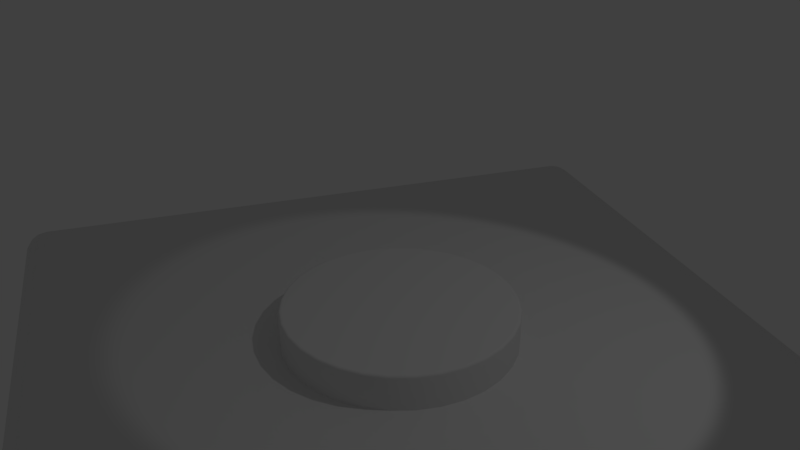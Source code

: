 # Source: vignette.blend  (saved by Blender 2.79.0; exported with 4.5.12 LTS)
import bpy
from mathutils import Matrix  # noqa: F401  (used for matrix-valued properties, if any)

bpy.ops.wm.read_factory_settings(use_empty=True)
scene = bpy.context.scene
scene.name = 'Scene'

# ---- collections
col_collection_1 = bpy.data.collections.new('Collection 1'); scene.collection.children.link(col_collection_1)

# ---- materials (node trees are filled in below, after node groups)
mat_marble = bpy.data.materials.new('Marble')
mat_marble.alpha_threshold = 0.0
mat_marble.use_transparent_shadow = False
mat_marble.roughness = 0.5
mat_wood = bpy.data.materials.new('Wood')
mat_wood.alpha_threshold = 0.0
mat_wood.use_transparent_shadow = False
mat_wood.roughness = 0.5
mat_wood.line_color = (0.0, 0.0, 0.0, 1.0)

# ---- node groups
ng_auto_smooth = bpy.data.node_groups.new('Auto Smooth', 'GeometryNodeTree')
_s = ng_auto_smooth.interface.new_socket(name='Geometry', in_out='OUTPUT', socket_type='NodeSocketGeometry')
_s = ng_auto_smooth.interface.new_socket(name='Geometry', in_out='INPUT', socket_type='NodeSocketGeometry')
_s = ng_auto_smooth.interface.new_socket(name='Angle', in_out='INPUT', socket_type='NodeSocketFloat')
_s.subtype = 'ANGLE'
_s.min_value = 0.0
_s.max_value = 3.142
ng_auto_smooth.is_modifier = True
_N = ng_auto_smooth.nodes; _L = ng_auto_smooth.links
n0 = _N.new('NodeGroupOutput'); n0.name = 'Group Output'; n0.location = (480, -100)
n1 = _N.new('NodeGroupInput'); n1.name = 'Group Input'; n1.location = (-420, -300)
n2 = _N.new('NodeGroupInput'); n2.name = 'Group Input.001'; n2.location = (-60, -100)
n3 = _N.new('GeometryNodeSetShadeSmooth'); n3.name = 'Set Shade Smooth'; n3.location = (120, -100)
n3.domain = 'EDGE'
n4 = _N.new('GeometryNodeSetShadeSmooth'); n4.name = 'Set Shade Smooth.001'; n4.location = (300, -100)
n5 = _N.new('GeometryNodeInputMeshEdgeAngle'); n5.name = 'Edge Angle'; n5.location = (-420, -220)
n6 = _N.new('GeometryNodeInputEdgeSmooth'); n6.name = 'Is Edge Smooth'; n6.location = (-60, -160)
n7 = _N.new('GeometryNodeInputShadeSmooth'); n7.name = 'Is Face Smooth'; n7.location = (-240, -340)
n8 = _N.new('FunctionNodeBooleanMath'); n8.name = 'Boolean Math'; n8.location = (-60, -220)
n9 = _N.new('FunctionNodeCompare'); n9.name = 'Compare'; n9.location = (-240, -180)
n9.operation = 'LESS_EQUAL'
_L.new(n5.outputs[0], n9.inputs[0])
_L.new(n4.outputs[0], n0.inputs[0])
_L.new(n1.outputs[1], n9.inputs[1])
_L.new(n9.outputs[0], n8.inputs[0])
_L.new(n7.outputs[0], n8.inputs[1])
_L.new(n2.outputs[0], n3.inputs[0])
_L.new(n6.outputs[0], n3.inputs[1])
_L.new(n3.outputs[0], n4.inputs[0])
_L.new(n8.outputs[0], n3.inputs[2])
n0.is_active_output = True

# ---- material node trees

# ---- world
world_world = bpy.data.worlds.new('World'); scene.world = world_world
world_world.color = (0.05088, 0.05088, 0.05088)
world_world.use_sun_shadow = False
world_world.sun_shadow_jitter_overblur = 0.0
world_world.cycles.sampling_method = 'MANUAL'

# ---- cameras
cam_camera = bpy.data.cameras.new('Camera')
cam_camera.clip_end = 100.0
cam_camera.lens = 35.0
cam_camera.sensor_width = 32.0
cam_camera.sensor_height = 18.0
cam_camera.ortho_scale = 7.314
cam_camera.dof.focus_distance = 0.0
cam_camera.dof.aperture_fstop = 128.0

# ---- lights
light_spot = bpy.data.lights.new('Spot', 'SPOT')
light_spot.transmission_factor = 0.0
light_spot.cutoff_distance = 20.0
light_spot.energy = 100.0
light_spot.shadow_buffer_clip_start = 1.0
light_spot.shadow_soft_size = 0.1
light_spot.shadow_maximum_resolution = 0.006
light_spot.use_absolute_resolution = True

# ---- meshes
me_pedestal = bpy.data.meshes.new('Pedestal')
me_pedestal.from_pydata([(1.937e-07, 1.604, 0.0), (-0.3129, 1.573, 0.0), (-0.6137, 1.482, 0.0), (-0.891, 1.333, 0.0), (-1.134, 1.134, 0.0), (-1.333, 0.891, 0.0), (-1.482, 0.6137, 0.0), (-1.573, 0.3129, 0.0), (-1.604, -3.427e-07, 0.0), (-1.573, -0.3129, 0.0), (-1.482, -0.6137, 0.0), (-1.333, -0.891, 0.0), (-1.134, -1.134, 0.0), (-0.891, -1.333, 0.0), (-0.6137, -1.482, 0.0), (-0.3129, -1.573, 0.0), (7.153e-07, -1.604, 0.0), (0.3129, -1.573, 0.0), (0.6137, -1.482, 0.0), (0.891, -1.333, 0.0), (1.134, -1.134, 0.0), (1.333, -0.891, 0.0), (1.482, -0.6137, 0.0), (1.573, -0.3129, 0.0), (1.604, 1.073e-06, 0.0), (1.573, 0.3129, 0.0), (1.482, 0.6137, 0.0), (1.333, 0.891, 0.0), (1.134, 1.134, 0.0), (0.891, 1.333, 0.0), (0.6137, 1.482, 0.0), (0.3129, 1.573, 0.0), (2.384e-07, 1.557, 0.4923), (1.937e-07, 1.604, 0.4583), (2.086e-07, 1.583, 0.4897), (2.086e-07, 1.594, 0.4824), (1.937e-07, 1.601, 0.4713), (-0.3129, 1.573, 0.4583), (-0.3038, 1.527, 0.4923), (-0.3124, 1.57, 0.4713), (-0.3109, 1.563, 0.4824), (-0.3087, 1.552, 0.4897), (-0.6137, 1.482, 0.4583), (-0.596, 1.439, 0.4923), (-0.6127, 1.479, 0.4713), (-0.6099, 1.472, 0.4824), (-0.6056, 1.462, 0.4897), (-0.891, 1.333, 0.4583), (-0.8652, 1.295, 0.4923), (-0.8895, 1.331, 0.4713), (-0.8854, 1.325, 0.4824), (-0.8792, 1.316, 0.4897), (-1.134, 1.134, 0.4583), (-1.101, 1.101, 0.4923), (-1.132, 1.132, 0.4713), (-1.127, 1.127, 0.4824), (-1.119, 1.119, 0.4897), (-1.333, 0.891, 0.4583), (-1.295, 0.8652, 0.4923), (-1.331, 0.8895, 0.4713), (-1.325, 0.8854, 0.4824), (-1.316, 0.8792, 0.4897), (-1.482, 0.6137, 0.4583), (-1.439, 0.596, 0.4923), (-1.479, 0.6127, 0.4713), (-1.472, 0.6099, 0.4824), (-1.462, 0.6056, 0.4897), (-1.573, 0.3129, 0.4583), (-1.527, 0.3038, 0.4923), (-1.57, 0.3124, 0.4713), (-1.563, 0.3109, 0.4824), (-1.552, 0.3087, 0.4897), (-1.604, -3.427e-07, 0.4583), (-1.557, -3.874e-07, 0.4923), (-1.601, -3.427e-07, 0.4713), (-1.594, -3.576e-07, 0.4824), (-1.583, -3.576e-07, 0.4897), (-1.573, -0.3129, 0.4583), (-1.527, -0.3038, 0.4923), (-1.57, -0.3124, 0.4713), (-1.563, -0.3109, 0.4824), (-1.552, -0.3087, 0.4897), (-1.482, -0.6137, 0.4583), (-1.439, -0.596, 0.4923), (-1.479, -0.6127, 0.4713), (-1.472, -0.6099, 0.4824), (-1.462, -0.6056, 0.4897), (-1.333, -0.891, 0.4583), (-1.295, -0.8652, 0.4923), (-1.331, -0.8895, 0.4713), (-1.325, -0.8854, 0.4824), (-1.316, -0.8792, 0.4897), (-1.134, -1.134, 0.4583), (-1.101, -1.101, 0.4923), (-1.132, -1.132, 0.4713), (-1.127, -1.127, 0.4824), (-1.119, -1.119, 0.4897), (-0.891, -1.333, 0.4583), (-0.8652, -1.295, 0.4923), (-0.8895, -1.331, 0.4713), (-0.8854, -1.325, 0.4824), (-0.8792, -1.316, 0.4897), (-0.6137, -1.482, 0.4583), (-0.596, -1.439, 0.4923), (-0.6127, -1.479, 0.4713), (-0.6099, -1.472, 0.4824), (-0.6056, -1.462, 0.4897), (-0.3129, -1.573, 0.4583), (-0.3038, -1.527, 0.4923), (-0.3124, -1.57, 0.4713), (-0.3109, -1.563, 0.4824), (-0.3087, -1.552, 0.4897), (7.153e-07, -1.604, 0.4583), (7.004e-07, -1.557, 0.4923), (7.153e-07, -1.601, 0.4713), (7.153e-07, -1.594, 0.4824), (7.004e-07, -1.583, 0.4897), (0.3129, -1.573, 0.4583), (0.3038, -1.527, 0.4923), (0.3124, -1.57, 0.4713), (0.3109, -1.563, 0.4824), (0.3087, -1.552, 0.4897), (0.6137, -1.482, 0.4583), (0.596, -1.439, 0.4923), (0.6127, -1.479, 0.4713), (0.6099, -1.472, 0.4824), (0.6056, -1.462, 0.4897), (0.891, -1.333, 0.4583), (0.8652, -1.295, 0.4923), (0.8895, -1.331, 0.4713), (0.8854, -1.325, 0.4824), (0.8792, -1.316, 0.4897), (1.134, -1.134, 0.4583), (1.101, -1.101, 0.4923), (1.132, -1.132, 0.4713), (1.127, -1.127, 0.4824), (1.119, -1.119, 0.4897), (1.333, -0.891, 0.4583), (1.295, -0.8652, 0.4923), (1.331, -0.8895, 0.4713), (1.325, -0.8854, 0.4824), (1.316, -0.8792, 0.4897), (1.482, -0.6137, 0.4583), (1.439, -0.596, 0.4923), (1.479, -0.6127, 0.4713), (1.472, -0.6099, 0.4824), (1.462, -0.6056, 0.4897), (1.573, -0.3129, 0.4583), (1.527, -0.3038, 0.4923), (1.57, -0.3124, 0.4713), (1.563, -0.3109, 0.4824), (1.552, -0.3087, 0.4897), (1.604, 1.073e-06, 0.4583), (1.557, 9.984e-07, 0.4923), (1.601, 1.073e-06, 0.4713), (1.594, 1.058e-06, 0.4824), (1.583, 1.043e-06, 0.4897), (1.573, 0.3129, 0.4583), (1.527, 0.3038, 0.4923), (1.57, 0.3124, 0.4713), (1.563, 0.3109, 0.4824), (1.552, 0.3087, 0.4897), (1.482, 0.6137, 0.4583), (1.439, 0.596, 0.4923), (1.479, 0.6127, 0.4713), (1.472, 0.6099, 0.4824), (1.462, 0.6056, 0.4897), (1.333, 0.891, 0.4583), (1.295, 0.8652, 0.4923), (1.331, 0.8895, 0.4713), (1.325, 0.8854, 0.4824), (1.316, 0.8792, 0.4897), (1.134, 1.134, 0.4583), (1.101, 1.101, 0.4923), (1.132, 1.132, 0.4713), (1.127, 1.127, 0.4824), (1.119, 1.119, 0.4897), (0.891, 1.333, 0.4583), (0.8652, 1.295, 0.4923), (0.8895, 1.331, 0.4713), (0.8854, 1.325, 0.4824), (0.8792, 1.316, 0.4897), (0.6137, 1.482, 0.4583), (0.596, 1.439, 0.4923), (0.6127, 1.479, 0.4713), (0.6099, 1.472, 0.4824), (0.6056, 1.462, 0.4897), (0.3129, 1.573, 0.4583), (0.3038, 1.527, 0.4923), (0.3124, 1.57, 0.4713), (0.3109, 1.563, 0.4824), (0.3087, 1.552, 0.4897), (-0.3062, 1.539, 0.4923), (2.235e-07, 1.569, 0.4923), (-0.6006, 1.45, 0.4923), (-0.8719, 1.305, 0.4923), (-1.11, 1.11, 0.4923), (-1.305, 0.8719, 0.4923), (-1.45, 0.6006, 0.4923), (-1.539, 0.3062, 0.4923), (-1.569, -3.725e-07, 0.4923), (-1.539, -0.3062, 0.4923), (-1.45, -0.6006, 0.4923), (-1.305, -0.8719, 0.4923), (-1.11, -1.11, 0.4923), (-0.8719, -1.305, 0.4923), (-0.6006, -1.45, 0.4923), (-0.3062, -1.539, 0.4923), (7.004e-07, -1.569, 0.4923), (0.3062, -1.539, 0.4923), (0.6006, -1.45, 0.4923), (0.8719, -1.305, 0.4923), (1.11, -1.11, 0.4923), (1.305, -0.8719, 0.4923), (1.45, -0.6006, 0.4923), (1.539, -0.3062, 0.4923), (1.569, 1.013e-06, 0.4923), (1.539, 0.3062, 0.4923), (1.45, 0.6006, 0.4923), (1.305, 0.8719, 0.4923), (1.11, 1.11, 0.4923), (0.8719, 1.305, 0.4923), (0.6006, 1.45, 0.4923), (0.3062, 1.539, 0.4923)], [], [(7, 8, 72, 67), (21, 22, 142, 137), (8, 9, 77, 72), (22, 23, 147, 142), (9, 10, 82, 77), (23, 24, 152, 147), (10, 11, 87, 82), (24, 25, 157, 152), (11, 12, 92, 87), (25, 26, 162, 157), (12, 13, 97, 92), (26, 27, 167, 162), (13, 14, 102, 97), (27, 28, 172, 167), (14, 15, 107, 102), (1, 2, 42, 37), (28, 29, 177, 172), (15, 16, 112, 107), (2, 3, 47, 42), (29, 30, 182, 177), (16, 17, 117, 112), (3, 4, 52, 47), (30, 31, 187, 182), (17, 18, 122, 117), (4, 5, 57, 52), (18, 19, 127, 122), (5, 6, 62, 57), (0, 1, 37, 33), (19, 20, 132, 127), (6, 7, 67, 62), (20, 21, 137, 132), (31, 0, 33, 187), (192, 193, 34, 41), (41, 34, 35, 40), (40, 35, 36, 39), (39, 36, 33, 37), (194, 192, 41, 46), (46, 41, 40, 45), (45, 40, 39, 44), (44, 39, 37, 42), (195, 194, 46, 51), (51, 46, 45, 50), (50, 45, 44, 49), (49, 44, 42, 47), (196, 195, 51, 56), (56, 51, 50, 55), (55, 50, 49, 54), (54, 49, 47, 52), (197, 196, 56, 61), (61, 56, 55, 60), (60, 55, 54, 59), (59, 54, 52, 57), (198, 197, 61, 66), (66, 61, 60, 65), (65, 60, 59, 64), (64, 59, 57, 62), (199, 198, 66, 71), (71, 66, 65, 70), (70, 65, 64, 69), (69, 64, 62, 67), (200, 199, 71, 76), (76, 71, 70, 75), (75, 70, 69, 74), (74, 69, 67, 72), (201, 200, 76, 81), (81, 76, 75, 80), (80, 75, 74, 79), (79, 74, 72, 77), (202, 201, 81, 86), (86, 81, 80, 85), (85, 80, 79, 84), (84, 79, 77, 82), (203, 202, 86, 91), (91, 86, 85, 90), (90, 85, 84, 89), (89, 84, 82, 87), (204, 203, 91, 96), (96, 91, 90, 95), (95, 90, 89, 94), (94, 89, 87, 92), (205, 204, 96, 101), (101, 96, 95, 100), (100, 95, 94, 99), (99, 94, 92, 97), (206, 205, 101, 106), (106, 101, 100, 105), (105, 100, 99, 104), (104, 99, 97, 102), (207, 206, 106, 111), (111, 106, 105, 110), (110, 105, 104, 109), (109, 104, 102, 107), (208, 207, 111, 116), (116, 111, 110, 115), (115, 110, 109, 114), (114, 109, 107, 112), (209, 208, 116, 121), (121, 116, 115, 120), (120, 115, 114, 119), (119, 114, 112, 117), (210, 209, 121, 126), (126, 121, 120, 125), (125, 120, 119, 124), (124, 119, 117, 122), (211, 210, 126, 131), (131, 126, 125, 130), (130, 125, 124, 129), (129, 124, 122, 127), (212, 211, 131, 136), (136, 131, 130, 135), (135, 130, 129, 134), (134, 129, 127, 132), (213, 212, 136, 141), (141, 136, 135, 140), (140, 135, 134, 139), (139, 134, 132, 137), (214, 213, 141, 146), (146, 141, 140, 145), (145, 140, 139, 144), (144, 139, 137, 142), (215, 214, 146, 151), (151, 146, 145, 150), (150, 145, 144, 149), (149, 144, 142, 147), (216, 215, 151, 156), (156, 151, 150, 155), (155, 150, 149, 154), (154, 149, 147, 152), (217, 216, 156, 161), (161, 156, 155, 160), (160, 155, 154, 159), (159, 154, 152, 157), (218, 217, 161, 166), (166, 161, 160, 165), (165, 160, 159, 164), (164, 159, 157, 162), (219, 218, 166, 171), (171, 166, 165, 170), (170, 165, 164, 169), (169, 164, 162, 167), (220, 219, 171, 176), (176, 171, 170, 175), (175, 170, 169, 174), (174, 169, 167, 172), (221, 220, 176, 181), (181, 176, 175, 180), (180, 175, 174, 179), (179, 174, 172, 177), (222, 221, 181, 186), (186, 181, 180, 185), (185, 180, 179, 184), (184, 179, 177, 182), (223, 222, 186, 191), (191, 186, 185, 190), (190, 185, 184, 189), (189, 184, 182, 187), (193, 223, 191, 34), (34, 191, 190, 35), (35, 190, 189, 36), (36, 189, 187, 33), (38, 43, 48, 53, 58, 63, 68, 73, 78, 83, 88, 93, 98, 103, 108, 113, 118, 123, 128, 133, 138, 143, 148, 153, 158, 163, 168, 173, 178, 183, 188, 32), (38, 32, 193, 192), (43, 38, 192, 194), (48, 43, 194, 195), (53, 48, 195, 196), (58, 53, 196, 197), (63, 58, 197, 198), (68, 63, 198, 199), (73, 68, 199, 200), (78, 73, 200, 201), (83, 78, 201, 202), (88, 83, 202, 203), (93, 88, 203, 204), (98, 93, 204, 205), (103, 98, 205, 206), (108, 103, 206, 207), (113, 108, 207, 208), (118, 113, 208, 209), (123, 118, 209, 210), (128, 123, 210, 211), (133, 128, 211, 212), (138, 133, 212, 213), (143, 138, 213, 214), (148, 143, 214, 215), (153, 148, 215, 216), (158, 153, 216, 217), (163, 158, 217, 218), (168, 163, 218, 219), (173, 168, 219, 220), (178, 173, 220, 221), (183, 178, 221, 222), (188, 183, 222, 223), (32, 188, 223, 193), (1, 0, 31, 30, 29, 28, 27, 26, 25, 24, 23, 22, 21, 20, 19, 18, 17, 16, 15, 14, 13, 12, 11, 10, 9, 8, 7, 6, 5, 4, 3, 2)])
me_pedestal.polygons.foreach_set('use_smooth', [True] * 194)
_uv = me_pedestal.uv_layers.new(name='UVMap')
_uv.uv.foreach_set('vector', [-0.375, 0.3473, -0.5, 0.3473, -0.5, 0.1666, -0.375, 0.1666, 1.875, 0.3473, 1.75, 0.3473, 1.75, 0.1666, 1.875, 0.1666, -0.5, 0.3473, -0.625, 0.3473, -0.625, 0.1666, -0.5, 0.1666, 1.75, 0.3473, 1.625, 0.3473, 1.625, 0.1666, 1.75, 0.1666, -0.625, 0.3473, -0.7499, 0.3473, -0.7499, 0.1666, -0.625, 0.1666, 1.625, 0.3473, 1.5, 0.3473, 1.5, 0.1666, 1.625, 0.1666, -0.7499, 0.3473, -0.8749, 0.3473, -0.8749, 0.1666, -0.7499, 0.1666, 1.5, 0.3473, 1.375, 0.3473, 1.375, 0.1666, 1.5, 0.1666, -0.8749, 0.3473, -0.9999, 0.3473, -0.9999, 0.1666, -0.8749, 0.1666, 1.375, 0.3473, 1.25, 0.3473, 1.25, 0.1666, 1.375, 0.1666, -0.9999, 0.3473, -1.125, 0.3473, -1.125, 0.1666, -0.9999, 0.1666, 1.25, 0.3473, 1.125, 0.3473, 1.125, 0.1666, 1.25, 0.1666, -1.125, 0.3473, -1.25, 0.3473, -1.25, 0.1666, -1.125, 0.1666, 1.125, 0.3473, 1.0, 0.3473, 1.0, 0.1666, 1.125, 0.1666, -1.25, 0.3473, -1.375, 0.3473, -1.375, 0.1666, -1.25, 0.1666, 0.375, 0.3473, 0.25, 0.3473, 0.25, 0.1666, 0.375, 0.1666, 1.0, 0.3473, 0.875, 0.3473, 0.875, 0.1666, 1.0, 0.1666, -1.375, 0.3473, -1.5, 0.3473, -1.5, 0.1666, -1.375, 0.1666, 0.25, 0.3473, 0.125, 0.3473, 0.125, 0.1666, 0.25, 0.1666, 0.875, 0.3473, 0.75, 0.3473, 0.75, 0.1666, 0.875, 0.1666, 2.5, 0.3473, 2.375, 0.3473, 2.375, 0.1666, 2.5, 0.1666, 0.125, 0.3473, 2.11e-05, 0.3473, 2.074e-05, 0.1666, 0.125, 0.1666, 0.75, 0.3473, 0.625, 0.3473, 0.625, 0.1666, 0.75, 0.1666, 2.375, 0.3473, 2.25, 0.3473, 2.25, 0.1666, 2.375, 0.1666, 2.11e-05, 0.3473, -0.125, 0.3473, -0.125, 0.1666, 2.074e-05, 0.1666, 2.25, 0.3473, 2.125, 0.3473, 2.125, 0.1666, 2.25, 0.1666, -0.125, 0.3473, -0.25, 0.3473, -0.25, 0.1666, -0.125, 0.1666, 0.5, 0.3473, 0.375, 0.3473, 0.375, 0.1666, 0.5, 0.1666, 2.125, 0.3473, 2.0, 0.3473, 2.0, 0.1666, 2.125, 0.1666, -0.25, 0.3473, -0.375, 0.3473, -0.375, 0.1666, -0.25, 0.1666, 2.0, 0.3473, 1.875, 0.3473, 1.875, 0.1666, 2.0, 0.1666, 0.625, 0.3473, 0.5, 0.3473, 0.5, 0.1666, 0.625, 0.1666, 0.4301, 0.01859, 0.3665, 0.005325, 0.3668, 0.002443, 0.4309, 0.01582, 0.4309, 0.01582, 0.3668, 0.002443, 0.367, 2.635e-08, 0.4316, 0.01347, 0.7746, 0.05054, 0.7714, 0.108, 0.7689, 0.1073, 0.7721, 0.04953, 0.7721, 0.04953, 0.7689, 0.1073, 0.7662, 0.107, 0.7693, 0.04919, 0.49, 0.04462, 0.4301, 0.01859, 0.4309, 0.01582, 0.4913, 0.04207, 0.4913, 0.04207, 0.4309, 0.01582, 0.4316, 0.01347, 0.4924, 0.0399, 0.7788, 0.001659, 0.7746, 0.05054, 0.7721, 0.04953, 0.7764, 0.0004161, 0.7764, 0.0004161, 0.7721, 0.04953, 0.7693, 0.04919, 0.7736, 0.0, 0.5439, 0.08241, 0.49, 0.04462, 0.4913, 0.04207, 0.5456, 0.08017, 0.5456, 0.08017, 0.4913, 0.04207, 0.4924, 0.0399, 0.5471, 0.07828, 0.7746, 0.9402, 0.7788, 0.9975, 0.7764, 0.9986, 0.7721, 0.941, 0.7721, 0.941, 0.7764, 0.9986, 0.7736, 0.999, 0.7693, 0.9413, 0.5897, 0.1305, 0.5439, 0.08241, 0.5456, 0.08017, 0.5919, 0.1287, 0.5919, 0.1287, 0.5456, 0.08017, 0.5471, 0.07828, 0.5937, 0.1271, 0.7714, 0.8764, 0.7746, 0.9402, 0.7721, 0.941, 0.7689, 0.8769, 0.7689, 0.8769, 0.7721, 0.941, 0.7693, 0.9413, 0.7662, 0.8771, 0.6257, 0.1871, 0.5897, 0.1305, 0.5919, 0.1287, 0.6282, 0.1857, 0.6282, 0.1857, 0.5919, 0.1287, 0.5937, 0.1271, 0.6302, 0.1845, 0.7694, 0.8087, 0.7714, 0.8764, 0.7689, 0.8769, 0.767, 0.8088, 0.767, 0.8088, 0.7689, 0.8769, 0.7662, 0.8771, 0.7642, 0.8089, 0.6506, 0.2499, 0.6257, 0.1871, 0.6282, 0.1857, 0.6532, 0.2491, 0.6532, 0.2491, 0.6282, 0.1857, 0.6302, 0.1845, 0.6554, 0.2483, 0.7688, 0.7396, 0.7694, 0.8087, 0.767, 0.8088, 0.7663, 0.7395, 0.7663, 0.7395, 0.767, 0.8088, 0.7642, 0.8089, 0.7635, 0.7394, 0.6632, 0.3166, 0.6506, 0.2499, 0.6532, 0.2491, 0.6659, 0.3163, 0.6659, 0.3163, 0.6532, 0.2491, 0.6554, 0.2483, 0.6683, 0.3161, 0.7694, 0.6718, 0.7688, 0.7396, 0.7663, 0.7395, 0.767, 0.6714, 0.767, 0.6714, 0.7663, 0.7395, 0.7635, 0.7394, 0.7642, 0.6713, 0.6632, 0.3846, 0.6632, 0.3166, 0.6659, 0.3163, 0.6659, 0.3849, 0.6659, 0.3849, 0.6659, 0.3163, 0.6683, 0.3161, 0.6683, 0.3852, 0.7714, 0.608, 0.7694, 0.6718, 0.767, 0.6714, 0.7689, 0.6073, 0.7689, 0.6073, 0.767, 0.6714, 0.7642, 0.6713, 0.7662, 0.607, 0.6506, 0.4513, 0.6632, 0.3846, 0.6659, 0.3849, 0.6532, 0.4522, 0.6532, 0.4522, 0.6659, 0.3849, 0.6683, 0.3852, 0.6554, 0.4529, 0.7746, 0.5505, 0.7714, 0.608, 0.7689, 0.6073, 0.7721, 0.5495, 0.7721, 0.5495, 0.7689, 0.6073, 0.7662, 0.607, 0.7693, 0.5492, 0.6257, 0.5142, 0.6506, 0.4513, 0.6532, 0.4522, 0.6282, 0.5155, 0.6282, 0.5155, 0.6532, 0.4522, 0.6554, 0.4529, 0.6302, 0.5167, 0.7788, 0.5017, 0.7746, 0.5505, 0.7721, 0.5495, 0.7764, 0.5004, 0.7764, 0.5004, 0.7721, 0.5495, 0.7693, 0.5492, 0.7736, 0.5, 0.5897, 0.5707, 0.6257, 0.5142, 0.6282, 0.5155, 0.5919, 0.5726, 0.5919, 0.5726, 0.6282, 0.5155, 0.6302, 0.5167, 0.5937, 0.5741, 0.8851, 0.4495, 0.8894, 0.4983, 0.887, 0.4996, 0.8827, 0.4505, 0.8827, 0.4505, 0.887, 0.4996, 0.8842, 0.5, 0.8799, 0.4508, 0.5439, 0.6188, 0.5897, 0.5707, 0.5919, 0.5726, 0.5456, 0.6211, 0.5456, 0.6211, 0.5919, 0.5726, 0.5937, 0.5741, 0.5471, 0.623, 0.882, 0.392, 0.8851, 0.4495, 0.8827, 0.4505, 0.8795, 0.3927, 0.8795, 0.3927, 0.8827, 0.4505, 0.8799, 0.4508, 0.8767, 0.393, 0.49, 0.6566, 0.5439, 0.6188, 0.5456, 0.6211, 0.4913, 0.6592, 0.4913, 0.6592, 0.5456, 0.6211, 0.5471, 0.623, 0.4924, 0.6613, 0.88, 0.3282, 0.882, 0.392, 0.8795, 0.3927, 0.8775, 0.3286, 0.8775, 0.3286, 0.8795, 0.3927, 0.8767, 0.393, 0.8748, 0.3287, 0.4301, 0.6826, 0.49, 0.6566, 0.4913, 0.6592, 0.4309, 0.6854, 0.4309, 0.6854, 0.4913, 0.6592, 0.4924, 0.6613, 0.4316, 0.6878, 0.8794, 0.2604, 0.88, 0.3282, 0.8775, 0.3286, 0.8769, 0.2605, 0.8769, 0.2605, 0.8775, 0.3286, 0.8748, 0.3287, 0.8741, 0.2606, 0.3665, 0.6959, 0.4301, 0.6826, 0.4309, 0.6854, 0.3668, 0.6988, 0.3668, 0.6988, 0.4309, 0.6854, 0.4316, 0.6878, 0.367, 0.7012, 0.88, 0.1913, 0.8794, 0.2604, 0.8769, 0.2605, 0.8775, 0.1912, 0.8775, 0.1912, 0.8769, 0.2605, 0.8741, 0.2606, 0.8748, 0.1911, 0.3017, 0.6959, 0.3665, 0.6959, 0.3668, 0.6988, 0.3015, 0.6988, 0.3015, 0.6988, 0.3668, 0.6988, 0.367, 0.7012, 0.3012, 0.7012, 0.882, 0.1236, 0.88, 0.1913, 0.8775, 0.1912, 0.8795, 0.1231, 0.8795, 0.1231, 0.8775, 0.1912, 0.8748, 0.1911, 0.8767, 0.1229, 0.2382, 0.6826, 0.3017, 0.6959, 0.3015, 0.6988, 0.2374, 0.6854, 0.2374, 0.6854, 0.3015, 0.6988, 0.3012, 0.7012, 0.2367, 0.6878, 0.8851, 0.05985, 0.882, 0.1236, 0.8795, 0.1231, 0.8827, 0.05905, 0.8827, 0.05905, 0.8795, 0.1231, 0.8767, 0.1229, 0.8799, 0.05875, 0.1783, 0.6566, 0.2382, 0.6826, 0.2374, 0.6854, 0.177, 0.6592, 0.177, 0.6592, 0.2374, 0.6854, 0.2367, 0.6878, 0.1759, 0.6613, 0.8894, 0.002464, 0.8851, 0.05985, 0.8827, 0.05905, 0.887, 0.001397, 0.887, 0.001397, 0.8827, 0.05905, 0.8799, 0.05875, 0.8842, 0.001003, 0.1244, 0.6188, 0.1783, 0.6566, 0.177, 0.6592, 0.1226, 0.6211, 0.1226, 0.6211, 0.177, 0.6592, 0.1759, 0.6613, 0.1211, 0.623, 0.9957, 0.4495, 1.0, 0.4983, 0.9976, 0.4996, 0.9933, 0.4505, 0.9933, 0.4505, 0.9976, 0.4996, 0.9948, 0.5, 0.9905, 0.4508, 0.07854, 0.5707, 0.1244, 0.6188, 0.1226, 0.6211, 0.0764, 0.5726, 0.0764, 0.5726, 0.1226, 0.6211, 0.1211, 0.623, 0.0746, 0.5741, 0.9926, 0.392, 0.9957, 0.4495, 0.9933, 0.4505, 0.9901, 0.3927, 0.9901, 0.3927, 0.9933, 0.4505, 0.9905, 0.4508, 0.9873, 0.393, 0.04253, 0.5142, 0.07854, 0.5707, 0.0764, 0.5726, 0.04009, 0.5155, 0.04009, 0.5155, 0.0764, 0.5726, 0.0746, 0.5741, 0.03803, 0.5167, 0.9906, 0.3282, 0.9926, 0.392, 0.9901, 0.3927, 0.9881, 0.3286, 0.9881, 0.3286, 0.9901, 0.3927, 0.9873, 0.393, 0.9853, 0.3287, 0.01772, 0.4513, 0.04253, 0.5142, 0.04009, 0.5155, 0.01508, 0.4522, 0.01508, 0.4522, 0.04009, 0.5155, 0.03803, 0.5167, 0.01284, 0.4529, 0.9899, 0.2604, 0.9906, 0.3282, 0.9881, 0.3286, 0.9875, 0.2605, 0.9875, 0.2605, 0.9881, 0.3286, 0.9853, 0.3287, 0.9847, 0.2606, 0.005074, 0.3846, 0.01772, 0.4513, 0.01508, 0.4522, 0.002328, 0.3849, 0.002328, 0.3849, 0.01508, 0.4522, 0.01284, 0.4529, 2.511e-08, 0.3852, 0.9906, 0.1913, 0.9899, 0.2604, 0.9875, 0.2605, 0.9881, 0.1912, 0.9881, 0.1912, 0.9875, 0.2605, 0.9847, 0.2606, 0.9853, 0.1911, 0.005074, 0.3166, 0.005074, 0.3846, 0.002328, 0.3849, 0.002328, 0.3163, 0.002328, 0.3163, 0.002328, 0.3849, 2.511e-08, 0.3852, 0.0, 0.3161, 0.9926, 0.1236, 0.9906, 0.1913, 0.9881, 0.1912, 0.9901, 0.1231, 0.9901, 0.1231, 0.9881, 0.1912, 0.9853, 0.1911, 0.9873, 0.1229, 0.01772, 0.2499, 0.005074, 0.3166, 0.002328, 0.3163, 0.01508, 0.2491, 0.01508, 0.2491, 0.002328, 0.3163, 0.0, 0.3161, 0.01284, 0.2483, 0.9957, 0.05985, 0.9926, 0.1236, 0.9901, 0.1231, 0.9933, 0.05905, 0.9933, 0.05905, 0.9901, 0.1231, 0.9873, 0.1229, 0.9905, 0.05875, 0.04253, 0.1871, 0.01772, 0.2499, 0.01508, 0.2491, 0.04009, 0.1857, 0.04009, 0.1857, 0.01508, 0.2491, 0.01284, 0.2483, 0.03803, 0.1845, 1.0, 0.002464, 0.9957, 0.05985, 0.9933, 0.05905, 0.9976, 0.001397, 0.9976, 0.001397, 0.9933, 0.05905, 0.9905, 0.05875, 0.9948, 0.001003, 0.07854, 0.1305, 0.04253, 0.1871, 0.04009, 0.1857, 0.0764, 0.1287, 0.0764, 0.1287, 0.04009, 0.1857, 0.03803, 0.1845, 0.0746, 0.1271, 0.7746, 0.4402, 0.7788, 0.4975, 0.7764, 0.4986, 0.7721, 0.441, 0.7721, 0.441, 0.7764, 0.4986, 0.7736, 0.499, 0.7693, 0.4413, 0.1244, 0.08241, 0.07854, 0.1305, 0.0764, 0.1287, 0.1226, 0.08017, 0.1226, 0.08017, 0.0764, 0.1287, 0.0746, 0.1271, 0.1211, 0.07828, 0.7714, 0.3764, 0.7746, 0.4402, 0.7721, 0.441, 0.7689, 0.3769, 0.7689, 0.3769, 0.7721, 0.441, 0.7693, 0.4413, 0.7662, 0.3771, 0.1783, 0.04462, 0.1244, 0.08241, 0.1226, 0.08017, 0.177, 0.04207, 0.177, 0.04207, 0.1226, 0.08017, 0.1211, 0.07828, 0.1759, 0.0399, 0.7694, 0.3087, 0.7714, 0.3764, 0.7689, 0.3769, 0.767, 0.3088, 0.767, 0.3088, 0.7689, 0.3769, 0.7662, 0.3771, 0.7642, 0.3089, 0.2382, 0.01859, 0.1783, 0.04462, 0.177, 0.04207, 0.2374, 0.01582, 0.2374, 0.01582, 0.177, 0.04207, 0.1759, 0.0399, 0.2367, 0.01347, 0.7688, 0.2396, 0.7694, 0.3087, 0.767, 0.3088, 0.7663, 0.2395, 0.7663, 0.2395, 0.767, 0.3088, 0.7642, 0.3089, 0.7635, 0.2394, 0.3017, 0.005325, 0.2382, 0.01859, 0.2374, 0.01582, 0.3015, 0.002443, 0.3015, 0.002443, 0.2374, 0.01582, 0.2367, 0.01347, 0.3012, 0.0, 0.7694, 0.1718, 0.7688, 0.2396, 0.7663, 0.2395, 0.767, 0.1714, 0.767, 0.1714, 0.7663, 0.2395, 0.7635, 0.2394, 0.7642, 0.1713, 0.3665, 0.005325, 0.3017, 0.005325, 0.3015, 0.002443, 0.3668, 0.002443, 0.3668, 0.002443, 0.3015, 0.002443, 0.3012, 0.0, 0.367, 2.635e-08, 0.7714, 0.108, 0.7694, 0.1718, 0.767, 0.1714, 0.7689, 0.1073, 0.7689, 0.1073, 0.767, 0.1714, 0.7642, 0.1713, 0.7662, 0.107, 0.4294, 0.02115, 0.4888, 0.04698, 0.5423, 0.08448, 0.5878, 0.1322, 0.6235, 0.1883, 0.6481, 0.2507, 0.6607, 0.3169, 0.6607, 0.3844, 0.6481, 0.4506, 0.6235, 0.5129, 0.5878, 0.569, 0.5423, 0.6168, 0.4888, 0.6543, 0.4294, 0.6801, 0.3663, 0.6933, 0.302, 0.6933, 0.2389, 0.6801, 0.1795, 0.6543, 0.126, 0.6168, 0.08051, 0.569, 0.04477, 0.5129, 0.02016, 0.4506, 0.007611, 0.3844, 0.007611, 0.3169, 0.02016, 0.2507, 0.04477, 0.1883, 0.08051, 0.1322, 0.126, 0.08448, 0.1795, 0.04698, 0.2389, 0.02115, 0.302, 0.007987, 0.3663, 0.007987, 0.4294, 0.02115, 0.3663, 0.007987, 0.3665, 0.005325, 0.4301, 0.01859, 0.4888, 0.04698, 0.4294, 0.02115, 0.4301, 0.01859, 0.49, 0.04462, 0.5423, 0.08448, 0.4888, 0.04698, 0.49, 0.04462, 0.5439, 0.08241, 0.5878, 0.1322, 0.5423, 0.08448, 0.5439, 0.08241, 0.5897, 0.1305, 0.6235, 0.1883, 0.5878, 0.1322, 0.5897, 0.1305, 0.6257, 0.1871, 0.6481, 0.2507, 0.6235, 0.1883, 0.6257, 0.1871, 0.6506, 0.2499, 0.6607, 0.3169, 0.6481, 0.2507, 0.6506, 0.2499, 0.6632, 0.3166, 0.6607, 0.3844, 0.6607, 0.3169, 0.6632, 0.3166, 0.6632, 0.3846, 0.6481, 0.4506, 0.6607, 0.3844, 0.6632, 0.3846, 0.6506, 0.4513, 0.6235, 0.5129, 0.6481, 0.4506, 0.6506, 0.4513, 0.6257, 0.5142, 0.5878, 0.569, 0.6235, 0.5129, 0.6257, 0.5142, 0.5897, 0.5707, 0.5423, 0.6168, 0.5878, 0.569, 0.5897, 0.5707, 0.5439, 0.6188, 0.4888, 0.6543, 0.5423, 0.6168, 0.5439, 0.6188, 0.49, 0.6566, 0.4294, 0.6801, 0.4888, 0.6543, 0.49, 0.6566, 0.4301, 0.6826, 0.3663, 0.6933, 0.4294, 0.6801, 0.4301, 0.6826, 0.3665, 0.6959, 0.302, 0.6933, 0.3663, 0.6933, 0.3665, 0.6959, 0.3017, 0.6959, 0.2389, 0.6801, 0.302, 0.6933, 0.3017, 0.6959, 0.2382, 0.6826, 0.1795, 0.6543, 0.2389, 0.6801, 0.2382, 0.6826, 0.1783, 0.6566, 0.126, 0.6168, 0.1795, 0.6543, 0.1783, 0.6566, 0.1244, 0.6188, 0.08051, 0.569, 0.126, 0.6168, 0.1244, 0.6188, 0.07854, 0.5707, 0.04477, 0.5129, 0.08051, 0.569, 0.07854, 0.5707, 0.04253, 0.5142, 0.02016, 0.4506, 0.04477, 0.5129, 0.04253, 0.5142, 0.01772, 0.4513, 0.007611, 0.3844, 0.02016, 0.4506, 0.01772, 0.4513, 0.005074, 0.3846, 0.007611, 0.3169, 0.007611, 0.3844, 0.005074, 0.3846, 0.005074, 0.3166, 0.02016, 0.2507, 0.007611, 0.3169, 0.005074, 0.3166, 0.01772, 0.2499, 0.04477, 0.1883, 0.02016, 0.2507, 0.01772, 0.2499, 0.04253, 0.1871, 0.08051, 0.1322, 0.04477, 0.1883, 0.04253, 0.1871, 0.07854, 0.1305, 0.126, 0.08448, 0.08051, 0.1322, 0.07854, 0.1305, 0.1244, 0.08241, 0.1795, 0.04698, 0.126, 0.08448, 0.1244, 0.08241, 0.1783, 0.04462, 0.2389, 0.02115, 0.1795, 0.04698, 0.1783, 0.04462, 0.2382, 0.01859, 0.302, 0.007987, 0.2389, 0.02115, 0.2382, 0.01859, 0.3017, 0.005325, 0.3663, 0.007987, 0.302, 0.007987, 0.3017, 0.005325, 0.3665, 0.005325, 0.375, 0.3473, 0.5, 0.3473, 0.625, 0.3473, 0.75, 0.3473, 0.875, 0.3473, 1.0, 0.3473, 1.125, 0.3473, 1.25, 0.3473, 1.375, 0.3473, 1.5, 0.3473, 1.625, 0.3473, 1.75, 0.3473, 1.875, 0.3473, 2.0, 0.3473, 2.125, 0.3473, 2.25, 0.3473, 2.375, 0.3473, -1.5, 0.3473, -1.375, 0.3473, -1.25, 0.3473, -1.125, 0.3473, -0.9999, 0.3473, -0.8749, 0.3473, -0.7499, 0.3473, -0.625, 0.3473, -0.5, 0.3473, -0.375, 0.3473, -0.25, 0.3473, -0.125, 0.3473, 2.11e-05, 0.3473, 0.125, 0.3473, 0.25, 0.3473])
me_pedestal.materials.append(mat_marble)
me_pedestal.use_remesh_preserve_volume = False
me_pedestal.use_remesh_preserve_attributes = False
me_pedestal.use_mirror_vertex_groups = False
me_pedestal.update()
me_platform = bpy.data.meshes.new('Platform')
me_platform.from_pydata([(4.647, 5.0, -0.4927), (5.0, 4.647, -0.4927), (4.782, 4.973, -0.4927), (4.897, 4.897, -0.4927), (4.973, 4.782, -0.4927), (5.0, -4.647, -0.4927), (4.647, -5.0, -0.4927), (4.973, -4.782, -0.4927), (4.897, -4.897, -0.4927), (4.782, -4.973, -0.4927), (-4.647, -5.0, -0.4927), (-5.0, -4.647, -0.4927), (-4.782, -4.973, -0.4927), (-4.897, -4.897, -0.4927), (-4.973, -4.782, -0.4927), (-5.0, 4.647, -0.4927), (-4.647, 5.0, -0.4927), (-4.973, 4.782, -0.4927), (-4.897, 4.897, -0.4927), (-4.782, 4.973, -0.4927), (4.647, 5.0, -0.3526), (4.527, 4.527, 0.0), (5.0, 4.647, -0.3526), (4.647, 4.973, -0.2177), (4.647, 4.897, -0.1033), (4.782, 4.973, -0.3526), (4.786, 4.941, -0.2143), (4.779, 4.879, -0.1212), (4.851, 4.851, -0.149), (4.782, 4.647, -0.02684), (4.897, 4.647, -0.1033), (4.647, 4.782, -0.02684), (4.786, 4.786, -0.05923), (4.879, 4.779, -0.1212), (4.973, 4.782, -0.3526), (4.897, 4.897, -0.3526), (4.973, 4.647, -0.2177), (4.941, 4.786, -0.2143), (4.879, 4.879, -0.2213), (4.647, -5.0, -0.3526), (5.0, -4.647, -0.3526), (4.527, -4.527, 0.0), (4.782, -4.973, -0.3526), (4.897, -4.897, -0.3526), (4.647, -4.973, -0.2177), (4.786, -4.941, -0.2143), (4.879, -4.879, -0.2213), (4.851, -4.851, -0.149), (4.973, -4.647, -0.2177), (4.897, -4.647, -0.1033), (4.973, -4.782, -0.3526), (4.941, -4.786, -0.2143), (4.879, -4.779, -0.1212), (4.647, -4.782, -0.02684), (4.647, -4.897, -0.1033), (4.782, -4.647, -0.02684), (4.786, -4.786, -0.05923), (4.779, -4.879, -0.1212), (-5.0, -4.647, -0.3526), (-4.647, -5.0, -0.3526), (-4.527, -4.527, 0.0), (-4.973, -4.782, -0.3526), (-4.897, -4.897, -0.3526), (-4.973, -4.647, -0.2177), (-4.941, -4.786, -0.2143), (-4.879, -4.879, -0.2213), (-4.851, -4.851, -0.149), (-4.647, -4.973, -0.2177), (-4.647, -4.897, -0.1033), (-4.782, -4.973, -0.3526), (-4.786, -4.941, -0.2143), (-4.779, -4.879, -0.1212), (-4.782, -4.647, -0.02684), (-4.897, -4.647, -0.1033), (-4.647, -4.782, -0.02684), (-4.786, -4.786, -0.05923), (-4.879, -4.779, -0.1212), (-5.0, 4.647, -0.3526), (-4.527, 4.527, 0.0), (-4.647, 5.0, -0.3526), (-4.973, 4.647, -0.2177), (-4.897, 4.647, -0.1033), (-4.973, 4.782, -0.3526), (-4.941, 4.786, -0.2143), (-4.879, 4.779, -0.1212), (-4.851, 4.851, -0.149), (-4.647, 4.782, -0.02684), (-4.647, 4.897, -0.1033), (-4.782, 4.647, -0.02684), (-4.786, 4.786, -0.05923), (-4.779, 4.879, -0.1212), (-4.782, 4.973, -0.3526), (-4.897, 4.897, -0.3526), (-4.647, 4.973, -0.2177), (-4.786, 4.941, -0.2143), (-4.879, 4.879, -0.2213), (4.647, 4.647, 0.0), (4.647, -4.647, 0.0), (-4.647, 4.647, 0.0), (-4.647, -4.647, 0.0)], [], [(20, 0, 16, 79), (2, 3, 4, 1, 5, 7, 8, 9, 6, 10, 12, 13, 14, 11, 15, 17, 18, 19, 16, 0), (11, 58, 77, 15), (21, 78, 60, 41), (6, 39, 59, 10), (20, 23, 26, 25), (23, 24, 27, 26), (25, 26, 38, 35), (26, 27, 28, 38), (96, 29, 32, 31), (29, 30, 33, 32), (31, 32, 27, 24), (32, 33, 28, 27), (22, 34, 37, 36), (34, 35, 38, 37), (36, 37, 33, 30), (37, 38, 28, 33), (39, 42, 45, 44), (42, 43, 46, 45), (44, 45, 57, 54), (45, 46, 47, 57), (40, 48, 51, 50), (48, 49, 52, 51), (50, 51, 46, 43), (51, 52, 47, 46), (97, 53, 56, 55), (53, 54, 57, 56), (55, 56, 52, 49), (56, 57, 47, 52), (58, 61, 64, 63), (61, 62, 65, 64), (63, 64, 76, 73), (64, 65, 66, 76), (59, 67, 70, 69), (67, 68, 71, 70), (69, 70, 65, 62), (70, 71, 66, 65), (99, 72, 75, 74), (72, 73, 76, 75), (74, 75, 71, 68), (75, 76, 66, 71), (77, 80, 83, 82), (80, 81, 84, 83), (82, 83, 95, 92), (83, 84, 85, 95), (98, 86, 89, 88), (86, 87, 90, 89), (88, 89, 84, 81), (89, 90, 85, 84), (79, 91, 94, 93), (91, 92, 95, 94), (93, 94, 90, 87), (94, 95, 85, 90), (0, 20, 25, 2), (2, 25, 35, 3), (3, 35, 34, 4), (4, 34, 22, 1), (5, 40, 50, 7), (7, 50, 43, 8), (8, 43, 42, 9), (9, 42, 39, 6), (10, 59, 69, 12), (12, 69, 62, 13), (13, 62, 61, 14), (14, 61, 58, 11), (15, 77, 82, 17), (17, 82, 92, 18), (18, 92, 91, 19), (19, 91, 79, 16), (96, 97, 55, 29), (29, 55, 49, 30), (30, 49, 48, 36), (36, 48, 40, 22), (20, 79, 93, 23), (23, 93, 87, 24), (24, 87, 86, 31), (31, 86, 98, 96), (97, 99, 74, 53), (53, 74, 68, 54), (54, 68, 67, 44), (44, 67, 59, 39), (99, 98, 88, 72), (72, 88, 81, 73), (73, 81, 80, 63), (63, 80, 77, 58), (1, 22, 40, 5), (21, 41, 97, 96), (78, 21, 96, 98), (41, 60, 99, 97), (60, 78, 98, 99)])
me_platform.polygons.foreach_set('use_smooth', [True] * 90)
_uv = me_platform.uv_layers.new(name='UVMap')
_uv.uv.foreach_set('vector', [0.9623, 0.9974, 0.9574, 0.9921, 0.04265, 0.9921, 0.03766, 0.9974, 0.9706, 0.9894, 0.9819, 0.9819, 0.9894, 0.9706, 0.9921, 0.9574, 0.9921, 0.04265, 0.9894, 0.02937, 0.9819, 0.01811, 0.9706, 0.01059, 0.9574, 0.00795, 0.04265, 0.00795, 0.02937, 0.01059, 0.01811, 0.01811, 0.01059, 0.02937, 0.00795, 0.04265, 0.00795, 0.9574, 0.01059, 0.9706, 0.01811, 0.9819, 0.02937, 0.9894, 0.04265, 0.9921, 0.9574, 0.9921, 0.00795, 0.04265, 0.002583, 0.03766, 0.002583, 0.9623, 0.00795, 0.9574, 0.9678, 0.9678, 0.03218, 0.9678, 0.03218, 0.03218, 0.9678, 0.03218, 0.9574, 0.00795, 0.9623, 0.002583, 0.03766, 0.002583, 0.04265, 0.00795, 0.9623, 0.9974, 0.9672, 1.0, 0.9813, 0.9969, 0.9758, 0.9947, 0.9672, 1.0, 0.9715, 0.9968, 0.9841, 0.9943, 0.9813, 0.9969, 0.9758, 0.9947, 0.9813, 0.9969, 0.9904, 0.9904, 0.9871, 0.9871, 0.9813, 0.9969, 0.9841, 0.9943, 0.9904, 0.9904, 0.9904, 0.9904, 0.9754, 0.9754, 0.9881, 0.9744, 0.9872, 0.9872, 0.9744, 0.9881, 0.9881, 0.9744, 0.9968, 0.9715, 0.9943, 0.9841, 0.9872, 0.9872, 0.9744, 0.9881, 0.9872, 0.9872, 0.9841, 0.9943, 0.9715, 0.9968, 0.9872, 0.9872, 0.9943, 0.9841, 0.9904, 0.9904, 0.9841, 0.9943, 0.9974, 0.9623, 0.9947, 0.9758, 0.9969, 0.9813, 1.0, 0.9672, 0.9947, 0.9758, 0.9871, 0.9871, 0.9904, 0.9904, 0.9969, 0.9813, 1.0, 0.9672, 0.9969, 0.9813, 0.9943, 0.9841, 0.9968, 0.9715, 0.9969, 0.9813, 0.9904, 0.9904, 0.9904, 0.9904, 0.9943, 0.9841, 0.9623, 0.002583, 0.9758, 0.005253, 0.9813, 0.003125, 0.9672, 0.0, 0.9758, 0.005253, 0.9871, 0.01286, 0.9904, 0.009628, 0.9813, 0.003125, 0.9672, 0.0, 0.9813, 0.003125, 0.9841, 0.005736, 0.9715, 0.003213, 0.9813, 0.003125, 0.9904, 0.009628, 0.9904, 0.009636, 0.9841, 0.005736, 0.9974, 0.03766, 1.0, 0.03275, 0.9969, 0.01872, 0.9947, 0.02424, 1.0, 0.03275, 0.9968, 0.02851, 0.9943, 0.01588, 0.9969, 0.01872, 0.9947, 0.02424, 0.9969, 0.01872, 0.9904, 0.009628, 0.9871, 0.01286, 0.9969, 0.01872, 0.9943, 0.01588, 0.9904, 0.009636, 0.9904, 0.009628, 0.9754, 0.02461, 0.9744, 0.01186, 0.9872, 0.01277, 0.9881, 0.02563, 0.9744, 0.01186, 0.9715, 0.003213, 0.9841, 0.005736, 0.9872, 0.01277, 0.9881, 0.02563, 0.9872, 0.01277, 0.9943, 0.01588, 0.9968, 0.02851, 0.9872, 0.01277, 0.9841, 0.005736, 0.9904, 0.009636, 0.9943, 0.01588, 0.002583, 0.03766, 0.005253, 0.02424, 0.003125, 0.01872, 0.0, 0.03275, 0.005253, 0.02424, 0.01286, 0.01286, 0.009628, 0.009628, 0.003125, 0.01872, 0.0, 0.03275, 0.003125, 0.01872, 0.005736, 0.01588, 0.003213, 0.02851, 0.003125, 0.01872, 0.009628, 0.009628, 0.009636, 0.009636, 0.005736, 0.01588, 0.03766, 0.002583, 0.03275, 3.481e-07, 0.01872, 0.003125, 0.02424, 0.005253, 0.03275, 3.481e-07, 0.02851, 0.003213, 0.01588, 0.005736, 0.01872, 0.003125, 0.02424, 0.005253, 0.01872, 0.003125, 0.009628, 0.009628, 0.01286, 0.01286, 0.01872, 0.003125, 0.01588, 0.005736, 0.009636, 0.009636, 0.009628, 0.009628, 0.02461, 0.02461, 0.01186, 0.02563, 0.01277, 0.01277, 0.02563, 0.01186, 0.01186, 0.02563, 0.003213, 0.02851, 0.005736, 0.01588, 0.01277, 0.01277, 0.02563, 0.01186, 0.01277, 0.01277, 0.01588, 0.005736, 0.02851, 0.003213, 0.01277, 0.01277, 0.005736, 0.01588, 0.009636, 0.009636, 0.01588, 0.005736, 0.002583, 0.9623, 2.785e-07, 0.9672, 0.003125, 0.9813, 0.005253, 0.9758, 2.785e-07, 0.9672, 0.003213, 0.9715, 0.005736, 0.9841, 0.003125, 0.9813, 0.005253, 0.9758, 0.003125, 0.9813, 0.009628, 0.9904, 0.01286, 0.9871, 0.003125, 0.9813, 0.005736, 0.9841, 0.009636, 0.9904, 0.009628, 0.9904, 0.02461, 0.9754, 0.02563, 0.9881, 0.01277, 0.9872, 0.01186, 0.9744, 0.02563, 0.9881, 0.02851, 0.9968, 0.01588, 0.9943, 0.01277, 0.9872, 0.01186, 0.9744, 0.01277, 0.9872, 0.005736, 0.9841, 0.003213, 0.9715, 0.01277, 0.9872, 0.01588, 0.9943, 0.009636, 0.9904, 0.005736, 0.9841, 0.03766, 0.9974, 0.02424, 0.9947, 0.01872, 0.9969, 0.03275, 1.0, 0.02424, 0.9947, 0.01286, 0.9871, 0.009628, 0.9904, 0.01872, 0.9969, 0.03275, 1.0, 0.01872, 0.9969, 0.01588, 0.9943, 0.02851, 0.9968, 0.01872, 0.9969, 0.009628, 0.9904, 0.009636, 0.9904, 0.01588, 0.9943, 0.9574, 0.9921, 0.9623, 0.9974, 0.9758, 0.9947, 0.9706, 0.9894, 0.9706, 0.9894, 0.9758, 0.9947, 0.9871, 0.9871, 0.9819, 0.9819, 0.9819, 0.9819, 0.9871, 0.9871, 0.9947, 0.9758, 0.9894, 0.9706, 0.9894, 0.9706, 0.9947, 0.9758, 0.9974, 0.9623, 0.9921, 0.9574, 0.9921, 0.04265, 0.9974, 0.03766, 0.9947, 0.02424, 0.9894, 0.02937, 0.9894, 0.02937, 0.9947, 0.02424, 0.9871, 0.01286, 0.9819, 0.01811, 0.9819, 0.01811, 0.9871, 0.01286, 0.9758, 0.005253, 0.9706, 0.01059, 0.9706, 0.01059, 0.9758, 0.005253, 0.9623, 0.002583, 0.9574, 0.00795, 0.04265, 0.00795, 0.03766, 0.002583, 0.02424, 0.005253, 0.02937, 0.01059, 0.02937, 0.01059, 0.02424, 0.005253, 0.01286, 0.01286, 0.01811, 0.01811, 0.01811, 0.01811, 0.01286, 0.01286, 0.005253, 0.02424, 0.01059, 0.02937, 0.01059, 0.02937, 0.005253, 0.02424, 0.002583, 0.03766, 0.00795, 0.04265, 0.00795, 0.9574, 0.002583, 0.9623, 0.005253, 0.9758, 0.01059, 0.9706, 0.01059, 0.9706, 0.005253, 0.9758, 0.01286, 0.9871, 0.01811, 0.9819, 0.01811, 0.9819, 0.01286, 0.9871, 0.02424, 0.9947, 0.02937, 0.9894, 0.02937, 0.9894, 0.02424, 0.9947, 0.03766, 0.9974, 0.04265, 0.9921, 0.9754, 0.9754, 0.9754, 0.02461, 0.9881, 0.02563, 0.9881, 0.9744, 0.9881, 0.9744, 0.9881, 0.02563, 0.9968, 0.02851, 0.9968, 0.9715, 0.9968, 0.9715, 0.9968, 0.02851, 1.0, 0.03275, 1.0, 0.9672, 1.0, 0.9672, 1.0, 0.03275, 0.9974, 0.03766, 0.9974, 0.9623, 0.9623, 0.9974, 0.03766, 0.9974, 0.03275, 1.0, 0.9672, 1.0, 0.9672, 1.0, 0.03275, 1.0, 0.02851, 0.9968, 0.9715, 0.9968, 0.9715, 0.9968, 0.02851, 0.9968, 0.02563, 0.9881, 0.9744, 0.9881, 0.9744, 0.9881, 0.02563, 0.9881, 0.02461, 0.9754, 0.9754, 0.9754, 0.9754, 0.02461, 0.02461, 0.02461, 0.02563, 0.01186, 0.9744, 0.01186, 0.9744, 0.01186, 0.02563, 0.01186, 0.02851, 0.003213, 0.9715, 0.003213, 0.9715, 0.003213, 0.02851, 0.003213, 0.03275, 3.481e-07, 0.9672, 0.0, 0.9672, 0.0, 0.03275, 3.481e-07, 0.03766, 0.002583, 0.9623, 0.002583, 0.02461, 0.02461, 0.02461, 0.9754, 0.01186, 0.9744, 0.01186, 0.02563, 0.01186, 0.02563, 0.01186, 0.9744, 0.003213, 0.9715, 0.003213, 0.02851, 0.003213, 0.02851, 0.003213, 0.9715, 2.785e-07, 0.9672, 0.0, 0.03275, 0.0, 0.03275, 2.785e-07, 0.9672, 0.002583, 0.9623, 0.002583, 0.03766, 0.9921, 0.9574, 0.9974, 0.9623, 0.9974, 0.03766, 0.9921, 0.04265, 0.9678, 0.9678, 0.9678, 0.03218, 0.9754, 0.02461, 0.9754, 0.9754, 0.03218, 0.9678, 0.9678, 0.9678, 0.9754, 0.9754, 0.02461, 0.9754, 0.9678, 0.03218, 0.03218, 0.03218, 0.02461, 0.02461, 0.9754, 0.02461, 0.03218, 0.03218, 0.03218, 0.9678, 0.02461, 0.9754, 0.02461, 0.02461])
me_platform.materials.append(mat_wood)
me_platform.use_remesh_preserve_volume = False
me_platform.use_remesh_preserve_attributes = False
me_platform.use_mirror_vertex_groups = False
me_platform.update()

# ---- objects
ob_spotparent = bpy.data.objects.new('SpotParent', None)
ob_spot = bpy.data.objects.new('Spot', light_spot)
ob_pedestal = bpy.data.objects.new('Pedestal', me_pedestal)
ob_platform = bpy.data.objects.new('Platform', me_platform)
ob_cameraparent = bpy.data.objects.new('CameraParent', None)
ob_camera = bpy.data.objects.new('Camera', cam_camera)

# ---- transforms, parenting, visibility, modifiers, constraints
ob_spotparent.location = (0.0, 0.0, 0.0)
ob_spotparent.empty_image_offset = (0.0, 0.0)
ob_spotparent.lineart.crease_threshold = 0.0
ob_spot.parent = ob_spotparent
ob_spot.location = (-3.207, -3.702, 7.863)
ob_spot.rotation_euler = (0.3501, -0.3339, -0.01584)
ob_spot.lineart.crease_threshold = 0.0
ob_pedestal.location = (0.0, 0.0, 0.0)
ob_pedestal.lineart.crease_threshold = 0.0
_m = ob_pedestal.modifiers.new('Auto Smooth', 'NODES')
_m.node_group = ng_auto_smooth
_gi = [s.identifier for s in ng_auto_smooth.interface.items_tree if s.item_type == 'SOCKET' and s.in_out == 'INPUT']
_m[_gi[1]] = 0.5236  # Angle
ob_platform.location = (0.0, 0.0, 0.0)
ob_platform.lock_rotations_4d = False
ob_platform.empty_display_type = 'ARROWS'
ob_platform.lineart.crease_threshold = 0.0
_m = ob_platform.modifiers.new('Auto Smooth', 'NODES')
_m.node_group = ng_auto_smooth
_gi = [s.identifier for s in ng_auto_smooth.interface.items_tree if s.item_type == 'SOCKET' and s.in_out == 'INPUT']
_m[_gi[1]] = 0.5236  # Angle
ob_cameraparent.location = (0.0, 0.0, 0.0)
ob_cameraparent.rotation_euler = (0.0, 0.0, 4.4)
ob_cameraparent.empty_image_offset = (0.0, 0.0)
ob_cameraparent.lineart.crease_threshold = 0.0
ob_camera.parent = ob_cameraparent
ob_camera.matrix_parent_inverse = Matrix(((-0.3074, -0.9516, 0.0, 0.0), (0.9516, -0.3074, 0.0, 0.0), (0.0, 0.0, 1.0, 0.0), (0.0, 0.0, 0.0, 1.0)))
ob_camera.location = (-9.401, 3.036, 6.573)
ob_camera.rotation_euler = (1.109, -8.685e-08, -1.883)
ob_camera.lock_rotations_4d = False
ob_camera.empty_display_type = 'ARROWS'
ob_camera.color = (0.0, 0.0, 0.0, 0.0)
ob_camera.display_type = 'WIRE'
ob_camera.lineart.crease_threshold = 0.0

# ---- collection membership
col_collection_1.objects.link(ob_spotparent)
col_collection_1.objects.link(ob_spot)
col_collection_1.objects.link(ob_pedestal)
col_collection_1.objects.link(ob_platform)
col_collection_1.objects.link(ob_cameraparent)
col_collection_1.objects.link(ob_camera)

# ---- scene / render settings (as saved in the file)
scene.camera = ob_camera
scene.frame_start = 1; scene.frame_end = 250; scene.frame_set(3)
scene.render.engine = 'BLENDER_EEVEE_NEXT'
scene.render.resolution_percentage = 50
scene.render.dither_intensity = 0.0
scene.cycles.use_denoising = False
scene.cycles.samples = 128
scene.cycles.sampling_pattern = 'TABULATED_SOBOL'
scene.cycles.use_adaptive_sampling = False
scene.cycles.use_light_tree = False
scene.cycles.blur_glossy = 0.0
scene.cycles.sample_clamp_indirect = 0.0
scene.view_settings.view_transform = 'Standard'
bpy.context.view_layer.update()

